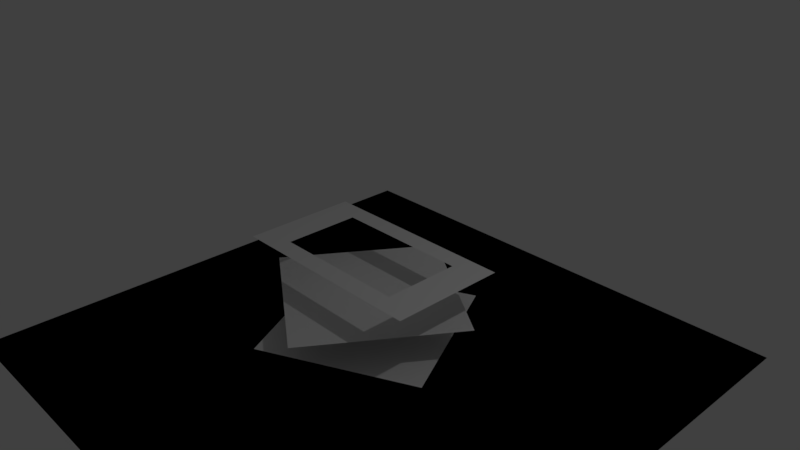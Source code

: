 # Source: DemonstrationMenuAnim.blend  (saved by Blender 2.78.0; exported with 4.5.12 LTS)
import bpy
from mathutils import Matrix  # noqa: F401  (used for matrix-valued properties, if any)

bpy.ops.wm.read_factory_settings(use_empty=True)
scene = bpy.context.scene
scene.name = 'Scene'

# ---- collections
col_collection_1 = bpy.data.collections.new('Collection 1'); scene.collection.children.link(col_collection_1)

# ---- materials (node trees are filled in below, after node groups)
mat_material_001 = bpy.data.materials.new('Material.001')
mat_material_001.alpha_threshold = 0.0
mat_material_001.use_transparent_shadow = False
mat_material_001.diffuse_color = (0.0, 0.0, 0.0, 1.0)
mat_material_001.roughness = 0.5
mat_text = bpy.data.materials.new('Text')
mat_text.alpha_threshold = 0.0
mat_text.use_transparent_shadow = False
mat_text.roughness = 0.5

# ---- material node trees

# ---- world
world_world = bpy.data.worlds.new('World'); scene.world = world_world
world_world.color = (0.05088, 0.05088, 0.05088)
world_world.use_sun_shadow = False
world_world.sun_shadow_jitter_overblur = 0.0
world_world.cycles.sampling_method = 'MANUAL'

# ---- cameras
cam_camera = bpy.data.cameras.new('Camera')
cam_camera.clip_end = 100.0
cam_camera.lens = 35.0
cam_camera.sensor_width = 32.0
cam_camera.sensor_height = 18.0
cam_camera.ortho_scale = 7.314
cam_camera.dof.focus_distance = 0.0
cam_camera.dof.aperture_fstop = 128.0

# ---- lights
light_lamp = bpy.data.lights.new('Lamp', 'POINT')
light_lamp.transmission_factor = 0.0
light_lamp.cutoff_distance = 30.0
light_lamp.energy = 100.0
light_lamp.shadow_buffer_clip_start = 1.001
light_lamp.shadow_soft_size = 0.1
light_lamp.shadow_maximum_resolution = 0.006
light_lamp.use_absolute_resolution = True

# ---- meshes
me_plane_003 = bpy.data.meshes.new('Plane.003')
me_plane_003.from_pydata([(-1.0, -1.0, 0.0), (1.0, -1.0, 0.0), (-1.0, 1.0, 0.0), (1.0, 1.0, 0.0)], [], [(0, 1, 3, 2)])
me_plane_003.materials.append(mat_material_001)
me_plane_003.use_remesh_preserve_volume = False
me_plane_003.use_remesh_preserve_attributes = False
me_plane_003.use_mirror_vertex_groups = False
me_plane_003.update()
me_plane_002 = bpy.data.meshes.new('Plane.002')
me_plane_002.from_pydata([(-1.593, -0.168, 0.0), (0.168, -1.593, 0.0), (-0.168, 1.593, 0.0), (1.593, 0.168, 0.0)], [], [(0, 1, 3, 2)])
_uv = me_plane_002.uv_layers.new(name='UVMap')
_uv.uv.foreach_set('vector', [0.0001001, 9.998e-05, 0.9999, 0.0001, 0.9999, 0.9999, 9.998e-05, 0.9999])
me_plane_002.materials.append(mat_text)
me_plane_002.use_remesh_preserve_volume = False
me_plane_002.use_remesh_preserve_attributes = False
me_plane_002.use_mirror_vertex_groups = False
me_plane_002.update()
me_plane_001 = bpy.data.meshes.new('Plane.001')
me_plane_001.from_pydata([(-1.593, -0.168, 0.0), (0.168, -1.593, 0.0), (-0.168, 1.593, 0.0), (1.593, 0.168, 0.0)], [], [(0, 1, 3, 2)])
_uv = me_plane_001.uv_layers.new(name='UVMap')
_uv.uv.foreach_set('vector', [0.0001001, 9.998e-05, 0.9999, 0.0001, 0.9999, 0.9999, 9.998e-05, 0.9999])
me_plane_001.materials.append(mat_text)
me_plane_001.use_remesh_preserve_volume = False
me_plane_001.use_remesh_preserve_attributes = False
me_plane_001.use_mirror_vertex_groups = False
me_plane_001.update()
me_plane = bpy.data.meshes.new('Plane')
me_plane.from_pydata([(-1.0, -1.0, 0.0), (1.0, -1.0, 0.0), (-1.0, 1.0, 0.0), (1.0, 1.0, 0.0), (-1.493, 1.493, 0.0), (-1.493, -1.493, 0.0), (1.493, -1.493, 0.0), (1.493, 1.493, 0.0)], [], [(3, 2, 4, 7), (0, 1, 6, 5), (1, 3, 7, 6), (2, 0, 5, 4)])
me_plane.use_remesh_preserve_volume = False
me_plane.use_remesh_preserve_attributes = False
me_plane.use_mirror_vertex_groups = False
me_plane.update()

# ---- objects
ob_plane_003 = bpy.data.objects.new('Plane.003', me_plane_003)
ob_plane_002 = bpy.data.objects.new('Plane.002', me_plane_002)
ob_plane_001 = bpy.data.objects.new('Plane.001', me_plane_001)
ob_plane = bpy.data.objects.new('Plane', me_plane)
ob_lamp = bpy.data.objects.new('Lamp', light_lamp)
ob_camera = bpy.data.objects.new('Camera', cam_camera)

# ---- transforms, parenting, visibility, modifiers, constraints
ob_plane_003.location = (0.0, 0.0, -1.506)
ob_plane_003.scale = (3.776, 3.776, 3.776)
ob_plane_003.lineart.crease_threshold = 0.0
ob_plane_002.location = (0.0, 0.0, -1.021)
ob_plane_002.rotation_euler = (0.0, 0.0, 2.701)
ob_plane_002.lineart.crease_threshold = 0.0
ob_plane_001.location = (0.0, 0.0, -0.5621)
ob_plane_001.rotation_euler = (0.0, 0.0, -3.05)
ob_plane_001.lineart.crease_threshold = 0.0
ob_plane.location = (0.0, 0.0, 0.0)
ob_plane.scale = (0.96, 0.54, 1.0)
ob_plane.lineart.crease_threshold = 0.0
ob_lamp.location = (4.076, 1.005, 5.904)
ob_lamp.rotation_euler = (0.6503, 0.05522, 1.866)
ob_lamp.lock_rotations_4d = False
ob_lamp.empty_display_type = 'ARROWS'
ob_lamp.color = (0.0, 0.0, 0.0, 0.0)
ob_lamp.lineart.crease_threshold = 0.0
ob_camera.location = (7.481, -6.508, 5.344)
ob_camera.rotation_euler = (1.109, 0.0, 0.8149)
ob_camera.lock_rotations_4d = False
ob_camera.empty_display_type = 'ARROWS'
ob_camera.color = (0.0, 0.0, 0.0, 0.0)
ob_camera.display_type = 'WIRE'
ob_camera.lineart.crease_threshold = 0.0

# ---- collection membership
col_collection_1.objects.link(ob_plane_003)
col_collection_1.objects.link(ob_plane_002)
col_collection_1.objects.link(ob_plane_001)
col_collection_1.objects.link(ob_plane)
col_collection_1.objects.link(ob_lamp)
col_collection_1.objects.link(ob_camera)

# ---- scene / render settings (as saved in the file)
scene.camera = ob_camera
scene.frame_start = 1; scene.frame_end = 563; scene.frame_set(321)
scene.render.engine = 'BLENDER_EEVEE_NEXT'
scene.render.resolution_percentage = 50
scene.render.dither_intensity = 0.0
scene.cycles.use_denoising = False
scene.cycles.samples = 128
scene.cycles.sampling_pattern = 'TABULATED_SOBOL'
scene.cycles.light_sampling_threshold = 0.0
scene.cycles.use_adaptive_sampling = False
scene.cycles.use_light_tree = False
scene.cycles.blur_glossy = 0.0
scene.cycles.sample_clamp_indirect = 0.0
scene.view_settings.view_transform = 'Standard'
bpy.context.view_layer.update()
